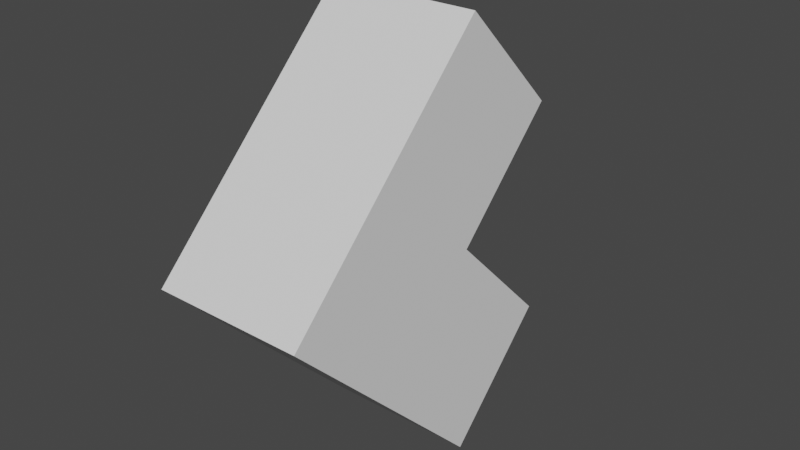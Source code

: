 # Source: IKTest.blend  (saved by Blender 3.1.7; exported with 4.5.12 LTS)
import bpy
from mathutils import Matrix  # noqa: F401  (used for matrix-valued properties, if any)

bpy.ops.wm.read_factory_settings(use_empty=True)
scene = bpy.context.scene
scene.name = 'Scene'

# ---- collections
col_collection = bpy.data.collections.new('Collection'); scene.collection.children.link(col_collection)

# ---- world
world_world = bpy.data.worlds.new('World'); scene.world = world_world
world_world.use_nodes = True; world_world.node_tree.nodes.clear()
_N = world_world.node_tree.nodes; _L = world_world.node_tree.links
n0 = _N.new('ShaderNodeOutputWorld'); n0.name = 'World Output'; n0.location = (300, 300)
n1 = _N.new('ShaderNodeBackground'); n1.name = 'Background'; n1.location = (10, 300)
n1.inputs[0].default_value = (0.05088, 0.05088, 0.05088, 1.0)
_L.new(n1.outputs[0], n0.inputs[0])
n0.is_active_output = True
world_world.color = (0.05088, 0.05088, 0.05088)
world_world.use_sun_shadow = False
world_world.sun_shadow_jitter_overblur = 0.0

# ---- meshes
me_boc = bpy.data.meshes.new('boc')
me_boc.from_pydata([(-1.0, -1.0, -1.0), (-1.0, -1.0, 1.0), (-1.0, 1.0, -1.0), (-1.0, 1.0, 1.0), (1.0, -1.0, -1.0), (1.0, -1.0, 1.0), (1.0, 1.0, -1.0), (1.0, 1.0, 1.0), (-1.0, -1.0, 2.966), (-1.0, 1.0, 2.966), (1.0, 1.0, 2.966), (1.0, -1.0, 2.966), (-1.0, 2.989, 1.0), (1.0, 2.989, 1.0), (-1.0, 2.989, 2.966), (1.0, 2.989, 2.966)], [], [(1, 2, 0), (3, 6, 2), (7, 4, 6), (5, 0, 4), (6, 0, 2), (1, 9, 3), (9, 11, 10), (5, 8, 1), (3, 13, 7), (7, 11, 5), (12, 15, 13), (7, 15, 10), (9, 12, 3), (10, 14, 9), (1, 3, 2), (3, 7, 6), (7, 5, 4), (5, 1, 0), (6, 4, 0), (1, 8, 9), (9, 8, 11), (5, 11, 8), (3, 12, 13), (7, 10, 11), (12, 14, 15), (7, 13, 15), (9, 14, 12), (10, 15, 14)])
_uv = me_boc.uv_layers.new(name='UVマップ')
_uv.uv.foreach_set('vector', [0.625, 0.0, 0.375, 0.25, 0.375, 0.0, 0.625, 0.25, 0.375, 0.5, 0.375, 0.25, 0.625, 0.5, 0.375, 0.75, 0.375, 0.5, 0.625, 0.75, 0.375, 1.0, 0.375, 0.75, 0.375, 0.5, 0.125, 0.75, 0.125, 0.5, 0.625, 0.0, 0.625, 0.25, 0.625, 0.25, 0.875, 0.5, 0.625, 0.75, 0.625, 0.5, 0.625, 0.75, 0.625, 1.0, 0.625, 1.0, 0.625, 0.25, 0.625, 0.5, 0.625, 0.5, 0.625, 0.5, 0.625, 0.75, 0.625, 0.75, 0.625, 0.25, 0.625, 0.5, 0.625, 0.5, 0.625, 0.5, 0.625, 0.5, 0.625, 0.5, 0.625, 0.25, 0.625, 0.25, 0.625, 0.25, 0.625, 0.5, 0.875, 0.5, 0.875, 0.5, 0.625, 0.0, 0.625, 0.25, 0.375, 0.25, 0.625, 0.25, 0.625, 0.5, 0.375, 0.5, 0.625, 0.5, 0.625, 0.75, 0.375, 0.75, 0.625, 0.75, 0.625, 1.0, 0.375, 1.0, 0.375, 0.5, 0.375, 0.75, 0.125, 0.75, 0.625, 0.0, 0.625, 0.0, 0.625, 0.25, 0.875, 0.5, 0.875, 0.75, 0.625, 0.75, 0.625, 0.75, 0.625, 0.75, 0.625, 1.0, 0.625, 0.25, 0.625, 0.25, 0.625, 0.5, 0.625, 0.5, 0.625, 0.5, 0.625, 0.75, 0.625, 0.25, 0.625, 0.25, 0.625, 0.5, 0.625, 0.5, 0.625, 0.5, 0.625, 0.5, 0.625, 0.25, 0.625, 0.25, 0.625, 0.25, 0.625, 0.5, 0.625, 0.5, 0.875, 0.5])
me_boc.use_remesh_fix_poles = True
me_boc.use_remesh_preserve_attributes = False
me_boc.update()
arm_ar = bpy.data.armatures.new('ar')  # bones are not reproduced

# ---- objects
ob_x = bpy.data.objects.new('立方体', me_boc)
ob_arr = bpy.data.objects.new('arr', arm_ar)

# ---- transforms, parenting, visibility, modifiers, constraints
ob_x.location = (0.0, 0.0, 0.0)
ob_x.rotation_euler = (0.7828, -0.0, 0.0)
_vg = ob_x.vertex_groups.new(name='Bone')
_vg = ob_x.vertex_groups.new(name='Bone.001')
ob_arr.location = (-1.0, 0.1501, -0.8491)
ob_arr.show_in_front = True

# ---- collection membership
col_collection.objects.link(ob_x)
col_collection.objects.link(ob_arr)

# ---- scene / render settings (as saved in the file)
scene.frame_start = 1; scene.frame_end = 10; scene.frame_set(10)
scene.render.engine = 'BLENDER_EEVEE_NEXT'
scene.cycles.sampling_pattern = 'TABULATED_SOBOL'
scene.cycles.use_light_tree = False
scene.view_settings.view_transform = 'Filmic'
bpy.context.view_layer.update()

# ---- added for rendering (the .blend has no active camera and no usable light): camera, sun
cam_auto = bpy.data.cameras.new('AutoCamera')
cam_auto.lens = 50.0
cam_auto.sensor_width = 36.0
cam_auto.clip_end = 1000.0
ob_auto_camera = bpy.data.objects.new('AutoCamera', cam_auto)
scene.collection.objects.link(ob_auto_camera)
ob_auto_camera.location = (7.58933, -9.09512, 7.4698)
ob_auto_camera.rotation_euler = (1.09748, -7.21219e-08, 0.694738)
scene.camera = ob_auto_camera
light_auto_sun = bpy.data.lights.new('AutoSun', 'SUN')
light_auto_sun.energy = 3.0
light_auto_sun.angle = 0.0523599
ob_auto_sun = bpy.data.objects.new('AutoSun', light_auto_sun)
scene.collection.objects.link(ob_auto_sun)
ob_auto_sun.rotation_euler = (0.872665, 0.174533, 0.523599)
bpy.context.view_layer.update()
